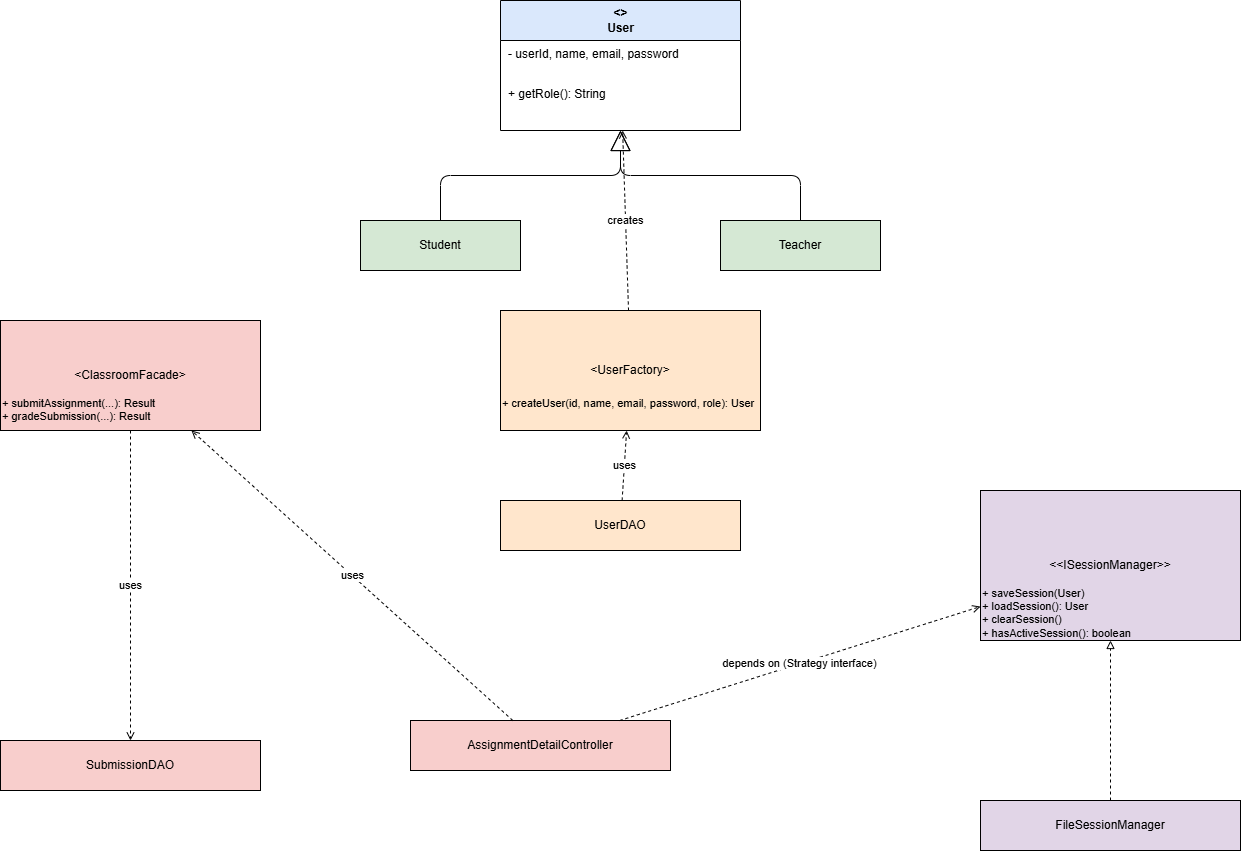

The diagram above was exported from draw.io. Its source (the exported page's mxGraphModel, read from the mxfile embedded in the PNG):
<mxGraphModel dx="1414" dy="721" grid="1" gridSize="10" guides="1" tooltips="1" connect="1" arrows="1" fold="1" page="1" pageScale="1" pageWidth="1400" pageHeight="1000" math="0" shadow="0">
  <root>
    <mxCell id="0" />
    <mxCell id="1" parent="0" />
    <mxCell id="User" parent="1" style="swimlane;html=1;childLayout=stackLayout;horizontal=1;startSize=40;fillColor=#dae8fc;" value="&lt;&lt;abstract&gt;&gt;&#10;User" vertex="1">
      <mxGeometry height="130" width="240" x="560" y="40" as="geometry" />
    </mxCell>
    <mxCell id="User_attrs" parent="User" style="text;html=1;fontSize=12;spacingLeft=6;" value="- userId, name, email, password" vertex="1">
      <mxGeometry height="40" width="240" y="40" as="geometry" />
    </mxCell>
    <mxCell id="User_ops" parent="User" style="text;html=1;fontSize=12;spacingLeft=6;" value="+ getRole(): String" vertex="1">
      <mxGeometry height="40" width="240" y="80" as="geometry" />
    </mxCell>
    <mxCell id="Student" parent="1" style="rounded=0;whiteSpace=wrap;html=1;fillColor=#d5e8d4;" value="Student" vertex="1">
      <mxGeometry height="50" width="160" x="420" y="260" as="geometry" />
    </mxCell>
    <mxCell id="Teacher" parent="1" style="rounded=0;whiteSpace=wrap;html=1;fillColor=#d5e8d4;" value="Teacher" vertex="1">
      <mxGeometry height="50" width="160" x="780" y="260" as="geometry" />
    </mxCell>
    <mxCell id="inh1" edge="1" parent="1" source="Student" style="endArrow=block;endFill=0;endSize=18;html=1;edgeStyle=orthogonalEdgeStyle;" target="User">
      <mxGeometry relative="1" as="geometry" />
    </mxCell>
    <mxCell id="inh2" edge="1" parent="1" source="Teacher" style="endArrow=block;endFill=0;endSize=18;html=1;edgeStyle=orthogonalEdgeStyle;" target="User">
      <mxGeometry relative="1" as="geometry" />
    </mxCell>
    <mxCell id="UserFactory" parent="1" style="rounded=0;whiteSpace=wrap;html=1;fillColor=#ffe6cc;" value="&amp;lt;UserFactory&amp;gt;" vertex="1">
      <mxGeometry height="120" width="260" x="560" y="350" as="geometry" />
    </mxCell>
    <mxCell id="UserFactory_ops" parent="1" style="text;html=1;fontSize=11;" value="+ createUser(id, name, email, password, role): User" vertex="1">
      <mxGeometry height="30" width="240" x="560" y="430" as="geometry" />
    </mxCell>
    <mxCell id="factory_creates" edge="1" parent="1" source="UserFactory" style="endArrow=open;dashed=1;html=1;" target="User" value="creates">
      <mxGeometry relative="1" as="geometry" />
    </mxCell>
    <mxCell id="UserDAO" parent="1" style="rounded=0;whiteSpace=wrap;html=1;fillColor=#ffe6cc;" value="UserDAO" vertex="1">
      <mxGeometry height="50" width="240" x="560" y="540" as="geometry" />
    </mxCell>
    <mxCell id="dao_uses_factory" edge="1" parent="1" source="UserDAO" style="endArrow=open;dashed=1;html=1;" target="UserFactory" value="uses">
      <mxGeometry relative="1" as="geometry" />
    </mxCell>
    <mxCell id="ClassroomFacade" parent="1" style="rounded=0;whiteSpace=wrap;html=1;fillColor=#f8cecc;" value="&amp;lt;ClassroomFacade&amp;gt;" vertex="1">
      <mxGeometry height="110" width="260" x="60" y="360" as="geometry" />
    </mxCell>
    <mxCell id="ClassroomFacade_ops" parent="1" style="text;html=1;fontSize=11;" value="+ submitAssignment(...): Result&#10;+ gradeSubmission(...): Result" vertex="1">
      <mxGeometry height="40" width="260" x="60" y="430" as="geometry" />
    </mxCell>
    <mxCell id="SubmissionDAO" parent="1" style="rounded=0;whiteSpace=wrap;html=1;fillColor=#f8cecc;" value="SubmissionDAO" vertex="1">
      <mxGeometry height="50" width="260" x="60" y="780" as="geometry" />
    </mxCell>
    <mxCell id="facade_uses_dao" edge="1" parent="1" source="ClassroomFacade" style="endArrow=open;dashed=1;html=1;" target="SubmissionDAO" value="uses">
      <mxGeometry relative="1" as="geometry" />
    </mxCell>
    <mxCell id="AssignmentDetailController" parent="1" style="rounded=0;whiteSpace=wrap;html=1;fillColor=#f8cecc;" value="AssignmentDetailController" vertex="1">
      <mxGeometry height="50" width="260" x="470" y="760" as="geometry" />
    </mxCell>
    <mxCell id="controller_uses_facade" edge="1" parent="1" source="AssignmentDetailController" style="endArrow=open;dashed=1;html=1;" target="ClassroomFacade" value="uses">
      <mxGeometry relative="1" as="geometry" />
    </mxCell>
    <mxCell id="ISessionManager" parent="1" style="rounded=0;whiteSpace=wrap;html=1;fillColor=#e1d5e7;" value="&lt;div style=&quot;line-height: 90%;&quot;&gt;&amp;lt;&amp;lt;ISessionManager&amp;gt;&amp;gt;&lt;br&gt;&lt;div&gt;&lt;/div&gt;&lt;/div&gt;" vertex="1">
      <mxGeometry height="150" width="260" x="1040" y="530" as="geometry" />
    </mxCell>
    <mxCell id="ISessionManager_ops" parent="1" style="text;html=1;fontSize=11;" value="+ saveSession(User)&#10;+ loadSession(): User&#10;+ clearSession()&#10;+ hasActiveSession(): boolean" vertex="1">
      <mxGeometry height="60" width="260" x="1040" y="620" as="geometry" />
    </mxCell>
    <mxCell id="FileSessionManager" parent="1" style="rounded=0;whiteSpace=wrap;html=1;fillColor=#e1d5e7;" value="FileSessionManager" vertex="1">
      <mxGeometry height="50" width="260" x="1040" y="840" as="geometry" />
    </mxCell>
    <mxCell id="realizes" edge="1" parent="1" source="FileSessionManager" style="endArrow=block;endFill=0;dashed=1;html=1;edgeStyle=orthogonalEdgeStyle;" target="ISessionManager">
      <mxGeometry relative="1" as="geometry" />
    </mxCell>
    <mxCell id="controller_uses_session" edge="1" parent="1" source="AssignmentDetailController" style="endArrow=open;dashed=1;html=1;" target="ISessionManager" value="depends on (Strategy interface)">
      <mxGeometry relative="1" as="geometry" />
    </mxCell>
  </root>
</mxGraphModel>